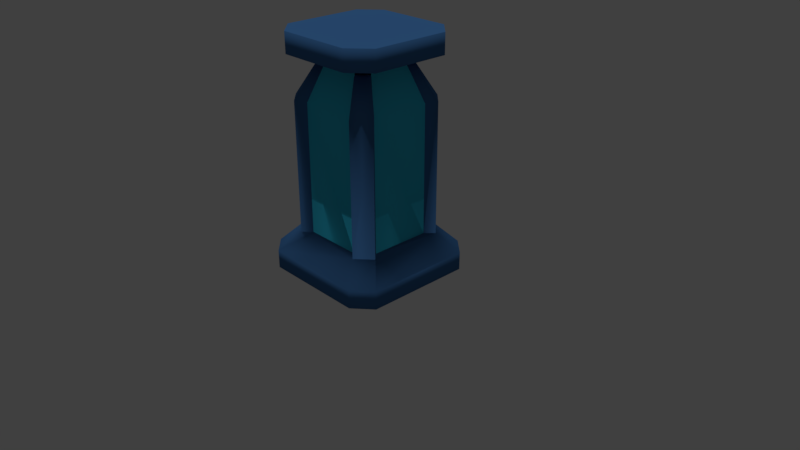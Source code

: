 # Source: FlaskPickup.blend  (saved by Blender 2.79.0; exported with 4.5.12 LTS)
import bpy
from mathutils import Matrix  # noqa: F401  (used for matrix-valued properties, if any)

bpy.ops.wm.read_factory_settings(use_empty=True)
scene = bpy.context.scene
scene.name = 'Scene'

# ---- collections
col_collection_1 = bpy.data.collections.new('Collection 1'); scene.collection.children.link(col_collection_1)

# ---- materials (node trees are filled in below, after node groups)
mat_material = bpy.data.materials.new('Material')
mat_material.alpha_threshold = 0.0
mat_material.use_transparent_shadow = False
mat_material.diffuse_color = (0.04999, 0.1546, 0.367, 1.0)
mat_material.roughness = 0.5
mat_material.line_color = (0.0, 0.0, 0.0, 1.0)
mat_transparent = bpy.data.materials.new('Transparent')
mat_transparent.alpha_threshold = 0.0
mat_transparent.use_transparent_shadow = False
mat_transparent.diffuse_color = (0.04237, 0.5561, 0.8, 1.0)
mat_transparent.roughness = 0.5

# ---- material node trees

# ---- world
world_world = bpy.data.worlds.new('World'); scene.world = world_world
world_world.color = (0.05088, 0.05088, 0.05088)
world_world.use_sun_shadow = False
world_world.sun_shadow_jitter_overblur = 0.0
world_world.cycles.sampling_method = 'MANUAL'

# ---- cameras
cam_camera = bpy.data.cameras.new('Camera')
cam_camera.clip_end = 100.0
cam_camera.lens = 35.0
cam_camera.sensor_width = 32.0
cam_camera.sensor_height = 18.0
cam_camera.ortho_scale = 7.314
cam_camera.dof.focus_distance = 0.0
cam_camera.dof.aperture_fstop = 128.0

# ---- lights
light_hemi = bpy.data.lights.new('Hemi', 'SUN')
light_hemi.transmission_factor = 0.0
light_hemi.angle = 0.1993
light_hemi.energy = 1.0
light_hemi.shadow_buffer_clip_start = 0.5
light_hemi.shadow_soft_size = 0.1
light_hemi.shadow_cascade_max_distance = 1000.0

# ---- meshes
me_cube = bpy.data.meshes.new('Cube')
me_cube.from_pydata([(-0.6847, 0.9239, -0.1192), (-0.3874, 0.5818, 0.3757), (0.6847, 0.9239, -0.1192), (0.3875, 0.5818, 0.3757), (0.9239, 0.7094, -0.1192), (0.5818, 0.3988, 0.3757), (0.9239, -0.7094, -0.1192), (0.5818, -0.3987, 0.3757), (0.6847, -0.9239, -0.1192), (0.3875, -0.5817, 0.3757), (-0.6847, -0.9239, -0.1192), (-0.3874, -0.5817, 0.3757), (-0.9239, -0.7094, -0.1192), (-0.5817, -0.3987, 0.3757), (-0.9239, 0.7094, -0.1192), (-0.5817, 0.3988, 0.3757), (0.6847, 0.9239, 0.1192), (-0.6847, 0.9239, 0.1192), (0.9239, 0.7094, 0.1192), (0.9239, -0.7094, 0.1192), (0.6847, -0.9239, 0.1192), (-0.6847, -0.9239, 0.1192), (-0.9239, -0.7094, 0.1192), (-0.9239, 0.7094, 0.1192), (0.459, 0.6892, -0.04618), (-0.459, 0.6892, -0.04618), (0.6892, 0.4724, -0.04618), (0.6892, -0.4724, -0.04618), (0.459, -0.6892, -0.04618), (-0.459, -0.6892, -0.04618), (-0.6892, -0.4724, -0.04618), (-0.6892, 0.4724, -0.04618), (0.4781, 0.2887, 0.3757), (0.2838, 0.4717, 0.3757), (0.2773, -0.4647, 0.3757), (0.4716, -0.2818, 0.3757), (-0.4727, -0.283, 0.3757), (-0.2784, -0.466, 0.3757), (-0.2722, 0.4594, 0.3757), (-0.4665, 0.2764, 0.3757), (0.5664, 0.342, -0.04618), (0.3362, 0.5588, -0.04618), (0.3285, -0.5507, -0.04618), (0.5587, -0.3339, -0.04618), (-0.5601, -0.3353, -0.04618), (-0.3299, -0.5521, -0.04618), (-0.3225, 0.5443, -0.04618), (-0.5527, 0.3275, -0.04618), (-0.3874, 0.5818, 2.07), (0.3875, 0.5818, 2.07), (0.5818, 0.3988, 2.07), (0.5818, -0.3987, 2.07), (0.3875, -0.5817, 2.07), (-0.3874, -0.5817, 2.07), (-0.5817, -0.3987, 2.07), (-0.5817, 0.3988, 2.07), (0.6895, 0.5075, 0.3757), (0.4938, 0.6923, 0.3757), (-0.6923, 0.5105, 0.3757), (-0.4934, 0.692, 0.3757), (-0.6945, -0.5126, 0.3757), (-0.4934, -0.6919, 0.3757), (0.6854, -0.5034, 0.3757), (0.4909, -0.6892, 0.3757), (0.5818, 0.3988, 2.092), (0.3875, 0.5818, 2.092), (0.3875, -0.5817, 2.092), (0.5818, -0.3987, 2.092), (-0.5817, -0.3987, 2.092), (-0.3874, -0.5817, 2.092), (-0.3874, 0.5818, 2.092), (-0.5817, 0.3988, 2.092), (-0.4934, 0.692, 2.092), (0.4781, 0.2887, 2.092), (0.2838, 0.4717, 2.092), (0.2773, -0.4647, 2.092), (0.4716, -0.2818, 2.092), (-0.4727, -0.283, 2.092), (-0.2784, -0.466, 2.092), (-0.2722, 0.4594, 2.092), (-0.4665, 0.2764, 2.092), (0.6895, 0.5075, 2.092), (0.4938, 0.6923, 2.092), (-0.6923, 0.5105, 2.092), (-0.6945, -0.5126, 2.092), (-0.4934, -0.6919, 2.092), (0.6854, -0.5034, 2.092), (0.4909, -0.6892, 2.092), (0.2624, 0.394, 2.534), (-0.2622, 0.394, 2.534), (0.394, -0.2699, 2.534), (0.394, 0.2701, 2.534), (-0.2622, -0.3938, 2.534), (0.2624, -0.3938, 2.534), (-0.3938, 0.2701, 2.534), (-0.3938, -0.2699, 2.534), (0.394, 0.2701, 2.509), (0.2624, 0.394, 2.509), (0.2624, -0.3938, 2.509), (0.394, -0.2699, 2.509), (-0.3938, -0.2699, 2.509), (-0.2622, -0.3938, 2.509), (-0.2622, 0.394, 2.509), (-0.3938, 0.2701, 2.509), (-0.334, 0.4686, 2.509), (0.3238, 0.1955, 2.509), (0.1922, 0.3194, 2.509), (0.1879, -0.3146, 2.509), (0.3194, -0.1907, 2.509), (-0.32, -0.1915, 2.509), (-0.1884, -0.3154, 2.509), (-0.1842, 0.3111, 2.509), (-0.3157, 0.1872, 2.509), (0.4669, 0.3437, 2.509), (0.3344, 0.4688, 2.509), (-0.4687, 0.3457, 2.509), (-0.4701, -0.347, 2.509), (-0.334, -0.4684, 2.509), (0.4642, -0.3407, 2.509), (0.3324, -0.4666, 2.509), (0.5081, 0.7629, 2.656), (-0.5079, 0.7629, 2.656), (0.7629, -0.5228, 2.656), (0.7629, 0.5229, 2.656), (-0.5079, -0.7627, 2.656), (0.5081, -0.7627, 2.656), (-0.7627, 0.5229, 2.656), (-0.7627, -0.5228, 2.656), (0.5081, 0.7629, 2.922), (-0.5079, 0.7629, 2.922), (0.7629, -0.5228, 2.922), (0.7629, 0.5229, 2.922), (-0.5079, -0.7627, 2.922), (0.5081, -0.7627, 2.922), (-0.7627, 0.5229, 2.922), (-0.7627, -0.5228, 2.922)], [], [(0, 17, 16, 2), (2, 16, 18, 4), (4, 18, 19, 6), (6, 19, 20, 8), (8, 20, 21, 10), (10, 21, 22, 12), (15, 13, 30, 31), (12, 22, 23, 14), (14, 23, 17, 0), (0, 2, 4, 6, 8, 10, 12, 14), (1, 3, 57, 16, 17, 59), (35, 34, 75, 76), (5, 7, 62, 19, 18, 56), (57, 3, 65, 82), (9, 11, 61, 21, 20, 63), (11, 37, 78, 69), (13, 15, 58, 23, 22, 60), (60, 61, 85, 84), (24, 25, 31, 30, 29, 28, 27, 26), (11, 9, 28, 29), (7, 5, 26, 27), (3, 1, 25, 24), (30, 13, 36, 44), (3, 24, 41, 33), (33, 32, 73, 74), (31, 25, 46, 47), (38, 39, 47, 46), (36, 37, 45, 44), (34, 35, 43, 42), (32, 33, 41, 40), (24, 26, 40, 41), (15, 31, 47, 39), (5, 56, 81, 64), (28, 9, 34, 42), (27, 28, 42, 43), (11, 29, 45, 37), (61, 11, 69, 85), (26, 5, 32, 40), (29, 30, 44, 45), (7, 27, 43, 35), (36, 13, 68, 77), (25, 1, 38, 46), (15, 13, 54, 55), (9, 52, 53, 11), (5, 50, 51, 7), (1, 48, 49, 3), (57, 56, 18, 16), (58, 59, 17, 23), (61, 60, 22, 21), (62, 63, 20, 19), (87, 86, 118, 119), (67, 76, 108, 99), (66, 87, 119, 98), (71, 80, 112, 103), (86, 67, 99, 118), (77, 68, 100, 109), (84, 85, 117, 116), (73, 64, 96, 105), (62, 7, 67, 86), (38, 1, 70, 79), (56, 57, 82, 81), (15, 39, 80, 71), (37, 36, 77, 78), (9, 63, 87, 66), (58, 15, 71, 83), (7, 35, 76, 67), (39, 38, 79, 80), (63, 62, 86, 87), (3, 33, 74, 65), (34, 9, 66, 75), (32, 5, 64, 73), (59, 58, 83, 72), (13, 60, 84, 68), (1, 59, 72, 70), (97, 96, 113, 114), (99, 98, 119, 118), (101, 100, 116, 117), (103, 102, 104, 115), (96, 97, 106, 105), (98, 99, 108, 107), (100, 101, 110, 109), (102, 103, 112, 111), (75, 66, 98, 107), (69, 78, 110, 101), (79, 70, 102, 111), (48, 89, 88, 49), (64, 81, 113, 96), (50, 91, 90, 51), (70, 72, 104, 102), (82, 65, 97, 114), (52, 93, 92, 53), (74, 73, 105, 106), (81, 82, 114, 113), (55, 54, 95, 94), (76, 75, 107, 108), (83, 71, 103, 115), (78, 77, 109, 110), (72, 83, 115, 104), (80, 79, 111, 112), (68, 84, 116, 100), (65, 74, 106, 97), (85, 69, 101, 117), (94, 126, 121, 89), (89, 121, 120, 88), (93, 125, 124, 92), (122, 130, 133, 125), (121, 129, 128, 120), (125, 133, 132, 124), (92, 124, 127, 95), (88, 120, 123, 91), (95, 127, 126, 94), (91, 123, 122, 90), (90, 122, 125, 93), (128, 129, 130, 131), (132, 133, 134, 135), (129, 134, 133, 130), (127, 135, 134, 126), (123, 131, 130, 122), (126, 134, 129, 121), (124, 132, 135, 127), (120, 128, 131, 123)])
me_cube.polygons.foreach_set('use_smooth', [1, 1, 1, 1, 1, 1, 1, 1, 1, 0, 1, 1, 1, 1, 1, 1, 1, 1, 0, 1, 1, 1, 1, 1, 1, 1, 1, 1, 1, 1, 1, 1, 1, 1, 1, 1, 1, 1, 1, 1, 1, 1, 1, 1, 1, 1, 1, 1, 1, 1, 1, 1, 1, 1, 1, 1, 1, 1, 1, 1, 1, 1, 1, 1, 1, 1, 1, 1, 1, 1, 1, 1, 1, 1, 1, 1, 1, 1, 1, 1, 1, 1, 1, 1, 1, 1, 1, 1, 1, 1, 1, 1, 1, 1, 1, 1, 1, 1, 1, 1, 1, 1, 1, 1, 1, 1, 1, 1, 1, 1, 1, 1, 1, 0, 0, 0, 1, 1, 1, 1, 1])
me_cube.polygons.foreach_set('material_index', [0, 0, 0, 0, 0, 0, 0, 0, 0, 0, 0, 0, 0, 0, 0, 0, 0, 0, 0, 0, 0, 0, 0, 0, 0, 0, 0, 0, 0, 0, 0, 0, 0, 0, 0, 0, 0, 0, 0, 0, 0, 0, 1, 1, 1, 1, 0, 0, 0, 0, 0, 0, 0, 0, 0, 0, 0, 0, 0, 0, 0, 0, 0, 0, 0, 0, 0, 0, 0, 0, 0, 0, 0, 0, 0, 0, 0, 0, 0, 0, 0, 0, 0, 0, 0, 1, 0, 1, 0, 0, 1, 0, 0, 1, 0, 0, 0, 0, 0, 0, 0, 0, 0, 0, 0, 0, 0, 0, 0, 0, 0, 0, 0, 0, 0, 0, 0, 0, 0, 0, 0])
_uv = me_cube.uv_layers.new(name='UVMap')
_uv.uv.foreach_set('vector', [0.8473, 0.2339, 0.8121, 0.2339, 0.8121, 0.03478, 0.8473, 0.03478, 0.8473, 0.03478, 0.8121, 0.03478, 0.8113, 8.667e-09, 0.8464, 0.0, 0.5384, 0.6309, 0.5735, 0.6302, 0.5724, 0.7763, 0.5373, 0.777, 0.5373, 0.777, 0.5724, 0.7763, 0.5735, 0.8229, 0.5384, 0.8236, 0.6677, 0.9629, 0.6326, 0.9629, 0.6317, 0.8221, 0.6669, 0.8221, 0.6669, 0.8221, 0.6317, 0.8221, 0.6317, 0.7755, 0.6668, 0.7755, 0.3743, 0.7465, 0.3743, 0.6644, 0.4358, 0.6441, 0.4358, 0.7414, 0.6668, 0.7755, 0.6317, 0.7755, 0.6326, 0.6296, 0.6677, 0.6296, 0.8464, 0.2687, 0.8113, 0.2687, 0.8121, 0.2339, 0.8473, 0.2339, 0.2723, 0.3035, 0.2723, 0.5026, 0.2407, 0.5374, 0.03162, 0.5374, 0.0, 0.5026, 1.757e-08, 0.3035, 0.03162, 0.2687, 0.2407, 0.2687, 0.2219, 0.1907, 0.2219, 0.07799, 0.2382, 0.06254, 0.2723, 0.03478, 0.2723, 0.2339, 0.2382, 0.2061, 0.8595, 0.3763, 0.8881, 0.3782, 0.8774, 0.6274, 0.8489, 0.6255, 0.1949, 0.04974, 0.0774, 0.04974, 0.06198, 0.03467, 0.03162, 3.467e-08, 0.2407, 0.0, 0.211, 0.03408, 0.03968, 0.5984, 0.05531, 0.5995, 0.04448, 0.8487, 0.02885, 0.8476, 0.05043, 0.07799, 0.05043, 0.1907, 0.03419, 0.2061, 7.028e-08, 0.2339, 0.0, 0.03478, 0.03458, 0.06296, 0.1809, 0.6, 0.2043, 0.6019, 0.1842, 0.8505, 0.1609, 0.8487, 0.0774, 0.2189, 0.1949, 0.2189, 0.2114, 0.235, 0.2407, 0.2687, 0.03162, 0.2687, 0.06062, 0.2353, 0.7318, 1.301e-05, 0.7715, 0.0, 0.7715, 0.2495, 0.7318, 0.2495, 0.3063, 0.4437, 0.4416, 0.4437, 0.4755, 0.4752, 0.4755, 0.6126, 0.4416, 0.6441, 0.3063, 0.6441, 0.2723, 0.6126, 0.2723, 0.4752, 0.2723, 0.7672, 0.2723, 0.6545, 0.3341, 0.6441, 0.3341, 0.7776, 0.7354, 0.707, 0.7354, 0.789, 0.6731, 0.7858, 0.6731, 0.6887, 0.7354, 0.7864, 0.7354, 0.7067, 0.7977, 0.6887, 0.7977, 0.7831, 0.7595, 0.6881, 0.7727, 0.6264, 0.7888, 0.6262, 0.7785, 0.6878, 0.05531, 0.5995, 0.04745, 0.5374, 0.06552, 0.5386, 0.07056, 0.6005, 0.9964, 0.6248, 0.9571, 0.6248, 0.9571, 0.3753, 0.9964, 0.3753, 0.6114, 0.2927, 0.6114, 0.2468, 0.6408, 0.2468, 0.6408, 0.2927, 0.5888, 0.9391, 0.6281, 0.9391, 0.6317, 1.0, 0.5851, 1.0, 0.7888, 0.6262, 0.8173, 0.6243, 0.8124, 0.6856, 0.7785, 0.6878, 0.8881, 0.3782, 0.8595, 0.3763, 0.8493, 0.3147, 0.8831, 0.3169, 0.9571, 0.6248, 0.9964, 0.6248, 1.0, 0.6863, 0.9534, 0.6863, 0.49, 0.6441, 0.49, 0.6901, 0.4636, 0.6901, 0.4636, 0.6441, 0.1137, 0.6, 0.09982, 0.5374, 0.1291, 0.5397, 0.1384, 0.6019, 0.9312, 0.6276, 0.9087, 0.6294, 0.8881, 0.3808, 0.9105, 0.379, 0.2326, 0.913, 0.2462, 0.8504, 0.2698, 0.8485, 0.2605, 0.9108, 0.6688, 0.2468, 0.6688, 0.2927, 0.6408, 0.2927, 0.6408, 0.2468, 0.1809, 0.6, 0.1673, 0.5374, 0.1949, 0.5396, 0.2043, 0.6019, 0.1585, 0.5983, 0.1809, 0.6, 0.1609, 0.8487, 0.1384, 0.8469, 0.9175, 0.6903, 0.9312, 0.6276, 0.9534, 0.6258, 0.9438, 0.6882, 0.4636, 0.6441, 0.4636, 0.6901, 0.4358, 0.6901, 0.4358, 0.6441, 0.8432, 0.3761, 0.83, 0.3144, 0.8493, 0.3147, 0.8595, 0.3763, 0.7888, 0.6262, 0.7727, 0.6264, 0.762, 0.3772, 0.7781, 0.377, 0.7205, 0.6887, 0.7284, 0.6266, 0.7454, 0.6254, 0.7405, 0.6873, 0.502, 0.3144, 0.5851, 0.3165, 0.5803, 0.5628, 0.4972, 0.5607, 0.6922, 0.0, 0.6922, 0.2463, 0.6114, 0.2468, 0.6114, 0.0004646, 0.5899, 0.6289, 0.5851, 0.3828, 0.6683, 0.3835, 0.6731, 0.6296, 0.4972, 0.3144, 0.4972, 0.06824, 0.6114, 0.06824, 0.6114, 0.3144, 0.2382, 0.06254, 0.211, 0.03408, 0.2407, 0.0, 0.2723, 0.03478, 0.2114, 0.235, 0.2382, 0.2061, 0.2723, 0.2339, 0.2407, 0.2687, 0.03419, 0.2061, 0.06062, 0.2353, 0.03162, 0.2687, 7.028e-08, 0.2339, 0.06198, 0.03467, 0.03458, 0.06296, 0.0, 0.03478, 0.03162, 3.467e-08, 0.6922, 0.2495, 0.7318, 0.2494, 0.7257, 0.3112, 0.6989, 0.3113, 0.8326, 0.6253, 0.8489, 0.6255, 0.8687, 0.6868, 0.8577, 0.6866, 0.2262, 0.6017, 0.2043, 0.6034, 0.239, 0.5398, 0.2539, 0.5386, 0.09366, 0.8487, 0.1183, 0.8506, 0.1384, 0.9131, 0.1217, 0.9118, 0.8173, 0.6251, 0.8326, 0.6253, 0.8577, 0.6866, 0.8474, 0.6865, 0.7781, 0.377, 0.762, 0.3772, 0.7871, 0.3159, 0.798, 0.3157, 0.7318, 0.2495, 0.7715, 0.2495, 0.7648, 0.31, 0.7379, 0.31, 0.9328, 0.3772, 0.9105, 0.379, 0.9384, 0.3157, 0.9534, 0.3144, 0.828, 0.3759, 0.8432, 0.3761, 0.8326, 0.6253, 0.8173, 0.6251, 0.7454, 0.6254, 0.7284, 0.6266, 0.718, 0.3773, 0.735, 0.3762, 0.01082, 0.5979, 0.03968, 0.5984, 0.02885, 0.8476, 0.0, 0.8471, 0.1137, 0.6, 0.1384, 0.6019, 0.1183, 0.8506, 0.09366, 0.8487, 0.8173, 0.6243, 0.7888, 0.6262, 0.7781, 0.377, 0.8067, 0.3751, 0.2462, 0.8504, 0.2243, 0.8521, 0.2043, 0.6034, 0.2262, 0.6017, 0.09061, 0.5981, 0.1137, 0.6, 0.09366, 0.8487, 0.07056, 0.8469, 0.8432, 0.3761, 0.8595, 0.3763, 0.8489, 0.6255, 0.8326, 0.6253, 0.6281, 0.9391, 0.5888, 0.9391, 0.589, 0.6896, 0.6283, 0.6896, 0.6922, 2.584e-05, 0.7318, 0.0, 0.7318, 0.2494, 0.6922, 0.2495, 0.05531, 0.5995, 0.07056, 0.6005, 0.05973, 0.8497, 0.04448, 0.8487, 0.2698, 0.8485, 0.2462, 0.8504, 0.2262, 0.6017, 0.2498, 0.5998, 0.9534, 0.6258, 0.9312, 0.6276, 0.9105, 0.379, 0.9328, 0.3772, 0.7129, 0.6276, 0.6835, 0.6281, 0.6731, 0.3789, 0.7025, 0.3784, 0.7727, 0.6264, 0.7561, 0.6267, 0.7454, 0.3775, 0.762, 0.3772, 0.7284, 0.6266, 0.7129, 0.6276, 0.7025, 0.3784, 0.718, 0.3773, 0.4629, 0.7669, 0.4896, 0.7669, 0.4899, 0.782, 0.4631, 0.782, 0.4632, 0.7375, 0.4898, 0.7373, 0.4898, 0.752, 0.4629, 0.752, 0.49, 0.7058, 0.4633, 0.7058, 0.4629, 0.6901, 0.4898, 0.6908, 0.4362, 0.7066, 0.4628, 0.7066, 0.4627, 0.7217, 0.4358, 0.7221, 0.4896, 0.7669, 0.4629, 0.7669, 0.4629, 0.752, 0.4896, 0.752, 0.4898, 0.7373, 0.4632, 0.7375, 0.4631, 0.7217, 0.4897, 0.7215, 0.4633, 0.7058, 0.49, 0.7058, 0.49, 0.7215, 0.4633, 0.7215, 0.4628, 0.7066, 0.4362, 0.7066, 0.4362, 0.6901, 0.4628, 0.6901, 0.2498, 0.5998, 0.2262, 0.6017, 0.2539, 0.5386, 0.2698, 0.5374, 0.1609, 0.8487, 0.1842, 0.8505, 0.2043, 0.9132, 0.1885, 0.9119, 0.735, 0.3762, 0.718, 0.3773, 0.7339, 0.3152, 0.7454, 0.3144, 0.4972, 0.06824, 0.5156, 0.0, 0.593, 0.0, 0.6114, 0.06824, 0.9105, 0.379, 0.8881, 0.3808, 0.9232, 0.3169, 0.9384, 0.3157, 0.5851, 0.3828, 0.6168, 0.3144, 0.6731, 0.3149, 0.6683, 0.3835, 0.718, 0.3773, 0.7025, 0.3784, 0.7234, 0.3159, 0.7339, 0.3152, 0.02885, 0.8476, 0.04448, 0.8487, 0.06023, 0.9108, 0.04965, 0.9101, 0.4438, 0.8262, 0.3743, 0.8307, 0.3743, 0.7768, 0.4438, 0.7465, 0.9964, 0.3753, 0.9571, 0.3753, 0.9635, 0.3144, 0.9901, 0.3144, 0.0, 0.8471, 0.02885, 0.8476, 0.04965, 0.9101, 0.03012, 0.9097, 0.4972, 0.5607, 0.5803, 0.5628, 0.5851, 0.6302, 0.5289, 0.6288, 0.8489, 0.6255, 0.8774, 0.6274, 0.8881, 0.6881, 0.8687, 0.6868, 0.07056, 0.8469, 0.09366, 0.8487, 0.1217, 0.9118, 0.106, 0.9106, 0.8067, 0.3751, 0.7781, 0.377, 0.798, 0.3157, 0.8173, 0.3144, 0.7025, 0.3784, 0.6731, 0.3789, 0.7035, 0.3163, 0.7234, 0.3159, 0.6283, 0.6896, 0.589, 0.6896, 0.5954, 0.6296, 0.622, 0.6296, 0.762, 0.3772, 0.7454, 0.3775, 0.7759, 0.3161, 0.7871, 0.3159, 0.04448, 0.8487, 0.05973, 0.8497, 0.07056, 0.9116, 0.06023, 0.9108, 0.1384, 0.8469, 0.1609, 0.8487, 0.1885, 0.9119, 0.1733, 0.9107, 0.3267, 0.2935, 0.2723, 0.2567, 0.3099, 0.2218, 0.3461, 0.2755, 0.3461, 0.2755, 0.3099, 0.2218, 0.4596, 0.2218, 0.4234, 0.2755, 0.4234, 0.39, 0.4596, 0.4437, 0.3099, 0.4437, 0.3461, 0.39, 0.3341, 0.7525, 0.3733, 0.7517, 0.3743, 0.8026, 0.3351, 0.8033, 0.4972, 0.6673, 0.5364, 0.6673, 0.5364, 0.815, 0.4972, 0.815, 0.8113, 0.2628, 0.7721, 0.2629, 0.7715, 0.1584, 0.8107, 0.1584, 0.3461, 0.39, 0.3099, 0.4437, 0.2723, 0.4088, 0.3267, 0.372, 0.4234, 0.2755, 0.4596, 0.2218, 0.4972, 0.2567, 0.4428, 0.2935, 0.3267, 0.372, 0.2723, 0.4088, 0.2723, 0.2567, 0.3267, 0.2935, 0.4428, 0.2935, 0.4972, 0.2567, 0.4972, 0.4088, 0.4428, 0.372, 0.4428, 0.372, 0.4972, 0.4088, 0.4596, 0.4437, 0.4234, 0.39, 0.4596, 0.2218, 0.3099, 0.2218, 0.4972, 0.03489, 0.4972, 0.1869, 0.3099, 7.8e-08, 0.4596, 0.0, 0.2723, 0.1869, 0.2723, 0.03489, 0.3099, 0.2218, 0.2723, 0.1869, 0.4596, 0.0, 0.4972, 0.03489, 0.8107, 0.1075, 0.7715, 0.1075, 0.7721, 1.309e-06, 0.8113, 0.0, 0.3351, 0.6448, 0.3743, 0.6441, 0.3733, 0.7517, 0.3341, 0.7525, 0.4981, 0.6302, 0.5373, 0.6302, 0.5364, 0.6673, 0.4972, 0.6673, 0.8107, 0.1584, 0.7715, 0.1584, 0.7715, 0.1075, 0.8107, 0.1075, 0.4972, 0.815, 0.5364, 0.815, 0.5373, 0.852, 0.4981, 0.852])
me_cube.materials.append(mat_material)
me_cube.materials.append(mat_transparent)
me_cube.use_remesh_preserve_volume = False
me_cube.use_remesh_preserve_attributes = False
me_cube.use_mirror_vertex_groups = False
me_cube.update()

# ---- objects
ob_hemi = bpy.data.objects.new('Hemi', light_hemi)
ob_collectible_lod0 = bpy.data.objects.new('Collectible_LOD0', me_cube)
ob_camera = bpy.data.objects.new('Camera', cam_camera)

# ---- transforms, parenting, visibility, modifiers, constraints
ob_hemi.location = (-0.008644, 6.752, 5.157)
ob_hemi.rotation_euler = (0.0, -0.06488, 0.0)
ob_hemi.lineart.crease_threshold = 0.0
ob_collectible_lod0.location = (0.0, 0.0, 0.0)
ob_collectible_lod0.lock_rotations_4d = False
ob_collectible_lod0.empty_display_type = 'ARROWS'
ob_collectible_lod0.lineart.crease_threshold = 0.0
ob_camera.location = (7.481, -6.508, 5.344)
ob_camera.rotation_euler = (1.109, 0.0, 0.8149)
ob_camera.lock_rotations_4d = False
ob_camera.empty_display_type = 'ARROWS'
ob_camera.color = (0.0, 0.0, 0.0, 0.0)
ob_camera.display_type = 'WIRE'
ob_camera.lineart.crease_threshold = 0.0

# ---- collection membership
col_collection_1.objects.link(ob_hemi)
col_collection_1.objects.link(ob_collectible_lod0)
col_collection_1.objects.link(ob_camera)

# ---- scene / render settings (as saved in the file)
scene.camera = ob_camera
scene.frame_start = 1; scene.frame_end = 250; scene.frame_set(1)
scene.render.engine = 'BLENDER_EEVEE_NEXT'
scene.render.resolution_percentage = 50
scene.render.dither_intensity = 0.0
scene.cycles.use_denoising = False
scene.cycles.samples = 128
scene.cycles.sampling_pattern = 'TABULATED_SOBOL'
scene.cycles.use_adaptive_sampling = False
scene.cycles.use_light_tree = False
scene.cycles.blur_glossy = 0.0
scene.cycles.sample_clamp_indirect = 0.0
scene.view_settings.view_transform = 'Standard'
bpy.context.view_layer.update()
